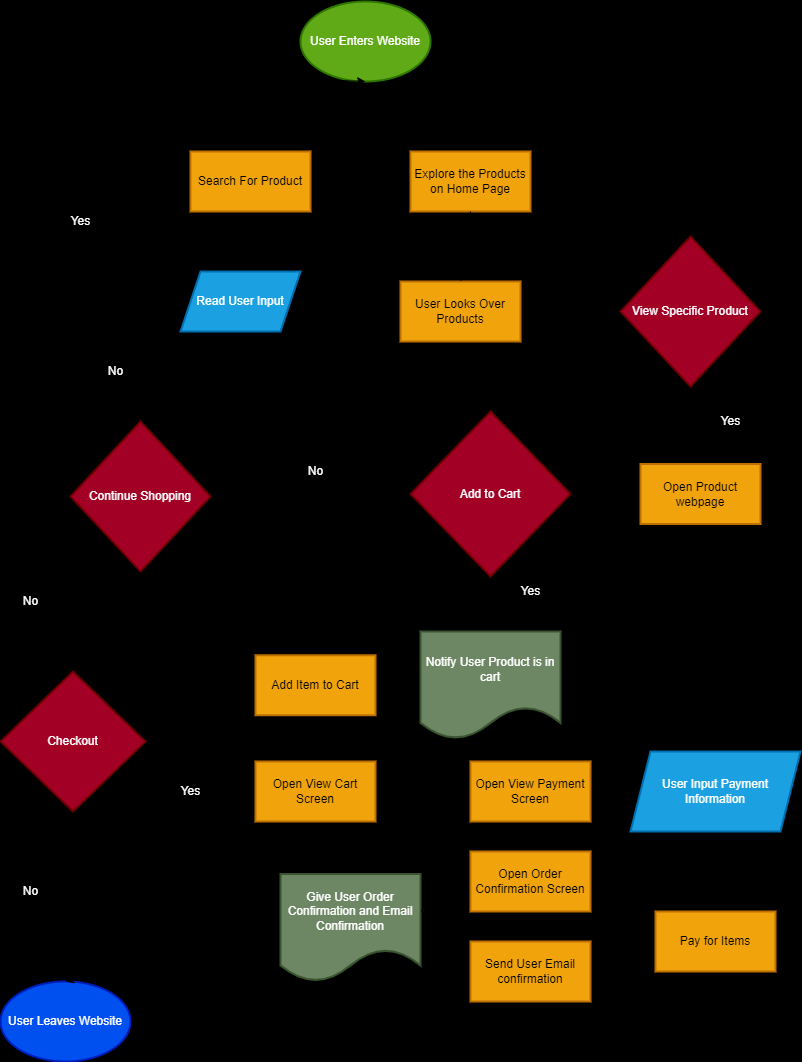

The diagram above was exported from draw.io. Its source (the exported page's mxGraphModel, read from the mxfile embedded in the PNG):
<mxGraphModel dx="918" dy="388" grid="1" gridSize="10" guides="1" tooltips="1" connect="1" arrows="1" fold="1" page="1" pageScale="1" pageWidth="850" pageHeight="1100" background="#000000" math="0" shadow="0">
  <root>
    <mxCell id="0" />
    <mxCell id="1" parent="0" />
    <mxCell id="7" value="" style="edgeStyle=none;html=1;exitX=0.5;exitY=1;exitDx=0;exitDy=0;exitPerimeter=0;" edge="1" parent="1" source="2" target="6">
      <mxGeometry relative="1" as="geometry" />
    </mxCell>
    <mxCell id="9" value="" style="edgeStyle=none;html=1;exitX=0.5;exitY=1;exitDx=0;exitDy=0;exitPerimeter=0;" edge="1" parent="1" source="2" target="8">
      <mxGeometry relative="1" as="geometry" />
    </mxCell>
    <mxCell id="2" value="User Enters Website" style="strokeWidth=2;html=1;shape=mxgraph.flowchart.start_1;whiteSpace=wrap;fillColor=#60a917;fontColor=#ffffff;strokeColor=#2D7600;" vertex="1" parent="1">
      <mxGeometry x="340" y="10" width="130" height="80" as="geometry" />
    </mxCell>
    <mxCell id="19" value="" style="edgeStyle=none;html=1;fontColor=#FFFFFF;" edge="1" parent="1" source="6" target="18">
      <mxGeometry relative="1" as="geometry" />
    </mxCell>
    <mxCell id="6" value="Search For Product" style="whiteSpace=wrap;html=1;fillColor=#f0a30a;strokeColor=#BD7000;fontColor=#000000;strokeWidth=2;" vertex="1" parent="1">
      <mxGeometry x="230" y="160" width="120" height="60" as="geometry" />
    </mxCell>
    <mxCell id="8" value="Explore the Products on Home Page" style="whiteSpace=wrap;html=1;fillColor=#f0a30a;strokeColor=#BD7000;fontColor=#000000;strokeWidth=2;" vertex="1" parent="1">
      <mxGeometry x="450" y="160" width="120" height="60" as="geometry" />
    </mxCell>
    <mxCell id="13" value="" style="edgeStyle=none;html=1;fontColor=#FFFFFF;entryX=0;entryY=0.5;entryDx=0;entryDy=0;exitX=1;exitY=0.75;exitDx=0;exitDy=0;" edge="1" parent="1" source="18" target="12">
      <mxGeometry relative="1" as="geometry">
        <mxPoint x="290" y="290" as="sourcePoint" />
      </mxGeometry>
    </mxCell>
    <mxCell id="27" value="" style="edgeStyle=none;html=1;fontColor=#FFFFFF;entryX=0;entryY=0.5;entryDx=0;entryDy=0;" edge="1" parent="1" source="12" target="26">
      <mxGeometry relative="1" as="geometry" />
    </mxCell>
    <mxCell id="12" value="User Looks Over Products" style="whiteSpace=wrap;html=1;fillColor=#f0a30a;strokeColor=#BD7000;fontColor=#000000;strokeWidth=2;" vertex="1" parent="1">
      <mxGeometry x="440" y="290" width="120" height="60" as="geometry" />
    </mxCell>
    <mxCell id="14" value="" style="edgeStyle=none;html=1;fontColor=#FFFFFF;exitX=0.5;exitY=1;exitDx=0;exitDy=0;entryX=0.5;entryY=0;entryDx=0;entryDy=0;" edge="1" parent="1" source="8" target="12">
      <mxGeometry relative="1" as="geometry">
        <mxPoint x="520" y="280" as="sourcePoint" />
        <mxPoint x="632.848484848485" y="345.33333333333337" as="targetPoint" />
      </mxGeometry>
    </mxCell>
    <mxCell id="18" value="Read User Input" style="shape=parallelogram;perimeter=parallelogramPerimeter;whiteSpace=wrap;html=1;fixedSize=1;fillColor=#1ba1e2;strokeColor=#006EAF;fontColor=#ffffff;strokeWidth=2;" vertex="1" parent="1">
      <mxGeometry x="220" y="280" width="120" height="60" as="geometry" />
    </mxCell>
    <mxCell id="52" value="" style="edgeStyle=none;html=1;fontColor=#FFFFFF;exitX=0.5;exitY=1;exitDx=0;exitDy=0;" edge="1" parent="1" source="26" target="51">
      <mxGeometry relative="1" as="geometry" />
    </mxCell>
    <mxCell id="59" style="edgeStyle=none;html=1;exitX=0.5;exitY=1;exitDx=0;exitDy=0;entryX=0.5;entryY=0;entryDx=0;entryDy=0;fontColor=#FFFFFF;" edge="1" parent="1" source="26" target="30">
      <mxGeometry relative="1" as="geometry">
        <Array as="points">
          <mxPoint x="630" y="380" />
          <mxPoint x="170" y="390" />
        </Array>
      </mxGeometry>
    </mxCell>
    <mxCell id="26" value="View Specific Product" style="rhombus;whiteSpace=wrap;html=1;fillColor=#a20025;strokeWidth=2;fontColor=#ffffff;strokeColor=#6F0000;" vertex="1" parent="1">
      <mxGeometry x="660" y="245" width="140" height="150" as="geometry" />
    </mxCell>
    <mxCell id="68" style="edgeStyle=none;html=1;exitX=0;exitY=0.5;exitDx=0;exitDy=0;entryX=0.5;entryY=1;entryDx=0;entryDy=0;entryPerimeter=0;fontColor=#FFFFFF;" edge="1" parent="1" source="30" target="2">
      <mxGeometry relative="1" as="geometry">
        <Array as="points">
          <mxPoint x="80" y="300" />
          <mxPoint x="100" y="80" />
        </Array>
      </mxGeometry>
    </mxCell>
    <mxCell id="71" value="" style="edgeStyle=none;html=1;fontColor=#FFFFFF;exitX=0;exitY=0.5;exitDx=0;exitDy=0;" edge="1" parent="1" source="30" target="70">
      <mxGeometry relative="1" as="geometry" />
    </mxCell>
    <mxCell id="30" value="Continue Shopping" style="rhombus;whiteSpace=wrap;html=1;fillColor=#a20025;strokeColor=#6F0000;fontColor=#ffffff;strokeWidth=2;" vertex="1" parent="1">
      <mxGeometry x="110" y="430" width="140" height="150" as="geometry" />
    </mxCell>
    <mxCell id="34" value="User Leaves Website" style="strokeWidth=2;html=1;shape=mxgraph.flowchart.start_1;whiteSpace=wrap;fillColor=#0050ef;fontColor=#ffffff;strokeColor=#001DBC;" vertex="1" parent="1">
      <mxGeometry x="40" y="990" width="130" height="80" as="geometry" />
    </mxCell>
    <mxCell id="62" style="edgeStyle=none;html=1;exitX=0;exitY=0.5;exitDx=0;exitDy=0;entryX=1;entryY=0.5;entryDx=0;entryDy=0;fontColor=#FFFFFF;" edge="1" parent="1" source="39" target="30">
      <mxGeometry relative="1" as="geometry" />
    </mxCell>
    <mxCell id="64" style="edgeStyle=none;html=1;exitX=0.5;exitY=1;exitDx=0;exitDy=0;entryX=0.5;entryY=0;entryDx=0;entryDy=0;fontColor=#FFFFFF;" edge="1" parent="1" source="39" target="43">
      <mxGeometry relative="1" as="geometry" />
    </mxCell>
    <mxCell id="39" value="Add to Cart" style="rhombus;whiteSpace=wrap;html=1;fillColor=#a20025;strokeColor=#6F0000;fontColor=#ffffff;strokeWidth=2;" vertex="1" parent="1">
      <mxGeometry x="450" y="420" width="160" height="165" as="geometry" />
    </mxCell>
    <mxCell id="49" value="" style="edgeStyle=none;html=1;fontColor=#FFFFFF;" edge="1" parent="1" source="43" target="48">
      <mxGeometry relative="1" as="geometry" />
    </mxCell>
    <mxCell id="43" value="Notify User Product is in cart" style="shape=document;whiteSpace=wrap;html=1;boundedLbl=1;fillColor=#6d8764;strokeColor=#3A5431;fontColor=#ffffff;strokeWidth=2;" vertex="1" parent="1">
      <mxGeometry x="460" y="640" width="140" height="107.5" as="geometry" />
    </mxCell>
    <mxCell id="66" style="edgeStyle=none;html=1;exitX=0;exitY=0.5;exitDx=0;exitDy=0;entryX=0.5;entryY=1;entryDx=0;entryDy=0;fontColor=#FFFFFF;" edge="1" parent="1" source="48" target="30">
      <mxGeometry relative="1" as="geometry">
        <Array as="points">
          <mxPoint x="180" y="694" />
        </Array>
      </mxGeometry>
    </mxCell>
    <mxCell id="48" value="Add Item to Cart" style="whiteSpace=wrap;html=1;fillColor=#f0a30a;strokeColor=#BD7000;fontColor=#000000;strokeWidth=2;" vertex="1" parent="1">
      <mxGeometry x="295" y="663.75" width="120" height="60" as="geometry" />
    </mxCell>
    <mxCell id="61" style="edgeStyle=none;html=1;exitX=0;exitY=0.5;exitDx=0;exitDy=0;entryX=1;entryY=0.5;entryDx=0;entryDy=0;fontColor=#FFFFFF;" edge="1" parent="1" source="51" target="39">
      <mxGeometry relative="1" as="geometry" />
    </mxCell>
    <mxCell id="51" value="Open Product webpage" style="whiteSpace=wrap;html=1;fillColor=#f0a30a;strokeColor=#BD7000;fontColor=#000000;strokeWidth=2;" vertex="1" parent="1">
      <mxGeometry x="680" y="472.5" width="120" height="60" as="geometry" />
    </mxCell>
    <mxCell id="53" value="Yes" style="text;html=1;align=center;verticalAlign=middle;resizable=0;points=[];autosize=1;strokeColor=none;fillColor=none;fontColor=#FFFFFF;" vertex="1" parent="1">
      <mxGeometry x="750" y="420" width="40" height="20" as="geometry" />
    </mxCell>
    <mxCell id="60" value="No" style="text;html=1;align=center;verticalAlign=middle;resizable=0;points=[];autosize=1;strokeColor=none;fillColor=none;fontColor=#FFFFFF;" vertex="1" parent="1">
      <mxGeometry x="140" y="370" width="30" height="20" as="geometry" />
    </mxCell>
    <mxCell id="63" value="No" style="text;html=1;align=center;verticalAlign=middle;resizable=0;points=[];autosize=1;strokeColor=none;fillColor=none;fontColor=#FFFFFF;" vertex="1" parent="1">
      <mxGeometry x="340" y="470" width="30" height="20" as="geometry" />
    </mxCell>
    <mxCell id="65" value="Yes" style="text;html=1;align=center;verticalAlign=middle;resizable=0;points=[];autosize=1;strokeColor=none;fillColor=none;fontColor=#FFFFFF;" vertex="1" parent="1">
      <mxGeometry x="550" y="590" width="40" height="20" as="geometry" />
    </mxCell>
    <mxCell id="69" value="Yes" style="text;html=1;align=center;verticalAlign=middle;resizable=0;points=[];autosize=1;strokeColor=none;fillColor=none;fontColor=#FFFFFF;" vertex="1" parent="1">
      <mxGeometry x="100" y="220" width="40" height="20" as="geometry" />
    </mxCell>
    <mxCell id="73" style="edgeStyle=none;html=1;exitX=0.5;exitY=1;exitDx=0;exitDy=0;fontColor=#FFFFFF;" edge="1" parent="1" source="70" target="34">
      <mxGeometry relative="1" as="geometry" />
    </mxCell>
    <mxCell id="78" value="" style="edgeStyle=none;html=1;fontColor=#FFFFFF;exitX=1;exitY=0.5;exitDx=0;exitDy=0;entryX=0;entryY=0.5;entryDx=0;entryDy=0;" edge="1" parent="1" source="70" target="77">
      <mxGeometry relative="1" as="geometry" />
    </mxCell>
    <mxCell id="70" value="Checkout" style="rhombus;whiteSpace=wrap;html=1;fillColor=#a20025;strokeColor=#6F0000;fontColor=#ffffff;strokeWidth=2;" vertex="1" parent="1">
      <mxGeometry x="40" y="680" width="145" height="140" as="geometry" />
    </mxCell>
    <mxCell id="72" value="No" style="text;html=1;align=center;verticalAlign=middle;resizable=0;points=[];autosize=1;strokeColor=none;fillColor=none;fontColor=#FFFFFF;" vertex="1" parent="1">
      <mxGeometry x="55" y="600" width="30" height="20" as="geometry" />
    </mxCell>
    <mxCell id="74" value="No" style="text;html=1;align=center;verticalAlign=middle;resizable=0;points=[];autosize=1;strokeColor=none;fillColor=none;fontColor=#FFFFFF;" vertex="1" parent="1">
      <mxGeometry x="55" y="890" width="30" height="20" as="geometry" />
    </mxCell>
    <mxCell id="82" value="" style="edgeStyle=none;html=1;fontColor=#FFFFFF;" edge="1" parent="1" source="77" target="81">
      <mxGeometry relative="1" as="geometry" />
    </mxCell>
    <mxCell id="77" value="Open View Cart Screen" style="whiteSpace=wrap;html=1;fillColor=#f0a30a;strokeColor=#BD7000;fontColor=#000000;strokeWidth=2;" vertex="1" parent="1">
      <mxGeometry x="295" y="770" width="120" height="60" as="geometry" />
    </mxCell>
    <mxCell id="79" value="Yes" style="text;html=1;align=center;verticalAlign=middle;resizable=0;points=[];autosize=1;strokeColor=none;fillColor=none;fontColor=#FFFFFF;" vertex="1" parent="1">
      <mxGeometry x="210" y="790" width="40" height="20" as="geometry" />
    </mxCell>
    <mxCell id="84" style="edgeStyle=none;html=1;exitX=1;exitY=0.5;exitDx=0;exitDy=0;entryX=0;entryY=0.5;entryDx=0;entryDy=0;fontColor=#FFFFFF;" edge="1" parent="1" source="81" target="83">
      <mxGeometry relative="1" as="geometry" />
    </mxCell>
    <mxCell id="81" value="&lt;span&gt;Open View Payment Screen&lt;/span&gt;" style="whiteSpace=wrap;html=1;fillColor=#f0a30a;strokeColor=#BD7000;fontColor=#000000;strokeWidth=2;" vertex="1" parent="1">
      <mxGeometry x="510" y="770" width="120" height="60" as="geometry" />
    </mxCell>
    <mxCell id="87" style="edgeStyle=none;html=1;exitX=0.5;exitY=1;exitDx=0;exitDy=0;entryX=0.5;entryY=0;entryDx=0;entryDy=0;fontColor=#FFFFFF;" edge="1" parent="1" source="83" target="86">
      <mxGeometry relative="1" as="geometry" />
    </mxCell>
    <mxCell id="83" value="User Input Payment Information" style="shape=parallelogram;perimeter=parallelogramPerimeter;whiteSpace=wrap;html=1;fixedSize=1;fillColor=#1ba1e2;strokeColor=#006EAF;fontColor=#ffffff;strokeWidth=2;" vertex="1" parent="1">
      <mxGeometry x="670" y="760" width="170" height="80" as="geometry" />
    </mxCell>
    <mxCell id="96" style="edgeStyle=none;html=1;exitX=0;exitY=0.5;exitDx=0;exitDy=0;entryX=0.5;entryY=0;entryDx=0;entryDy=0;entryPerimeter=0;fontColor=#FFFFFF;" edge="1" parent="1" source="85" target="34">
      <mxGeometry relative="1" as="geometry" />
    </mxCell>
    <mxCell id="85" value="Give User Order Confirmation and Email Confirmation" style="shape=document;whiteSpace=wrap;html=1;boundedLbl=1;fillColor=#6d8764;strokeColor=#3A5431;fontColor=#ffffff;strokeWidth=2;" vertex="1" parent="1">
      <mxGeometry x="320" y="882.5" width="140" height="107.5" as="geometry" />
    </mxCell>
    <mxCell id="90" value="" style="edgeStyle=none;html=1;fontColor=#FFFFFF;" edge="1" parent="1" source="86" target="89">
      <mxGeometry relative="1" as="geometry" />
    </mxCell>
    <mxCell id="94" style="edgeStyle=none;html=1;exitX=0;exitY=0.5;exitDx=0;exitDy=0;entryX=1;entryY=0.5;entryDx=0;entryDy=0;fontColor=#FFFFFF;" edge="1" parent="1" source="86" target="92">
      <mxGeometry relative="1" as="geometry" />
    </mxCell>
    <mxCell id="86" value="&lt;span&gt;Pay for Items&lt;/span&gt;" style="whiteSpace=wrap;html=1;fillColor=#f0a30a;strokeColor=#BD7000;fontColor=#000000;strokeWidth=2;" vertex="1" parent="1">
      <mxGeometry x="695" y="920" width="120" height="60" as="geometry" />
    </mxCell>
    <mxCell id="91" style="edgeStyle=none;html=1;exitX=0;exitY=0.5;exitDx=0;exitDy=0;entryX=1;entryY=0.349;entryDx=0;entryDy=0;entryPerimeter=0;fontColor=#FFFFFF;" edge="1" parent="1" source="89" target="85">
      <mxGeometry relative="1" as="geometry" />
    </mxCell>
    <mxCell id="89" value="&lt;span&gt;Open Order Confirmation Screen&lt;/span&gt;" style="whiteSpace=wrap;html=1;fillColor=#f0a30a;strokeColor=#BD7000;fontColor=#000000;strokeWidth=2;" vertex="1" parent="1">
      <mxGeometry x="510" y="860" width="120" height="60" as="geometry" />
    </mxCell>
    <mxCell id="95" style="edgeStyle=none;html=1;exitX=0;exitY=0.5;exitDx=0;exitDy=0;entryX=1.021;entryY=0.386;entryDx=0;entryDy=0;entryPerimeter=0;fontColor=#FFFFFF;" edge="1" parent="1" source="92" target="85">
      <mxGeometry relative="1" as="geometry" />
    </mxCell>
    <mxCell id="92" value="Send User Email&lt;br&gt;confirmation" style="whiteSpace=wrap;html=1;fillColor=#f0a30a;strokeColor=#BD7000;fontColor=#000000;strokeWidth=2;" vertex="1" parent="1">
      <mxGeometry x="510" y="950" width="120" height="60" as="geometry" />
    </mxCell>
  </root>
</mxGraphModel>